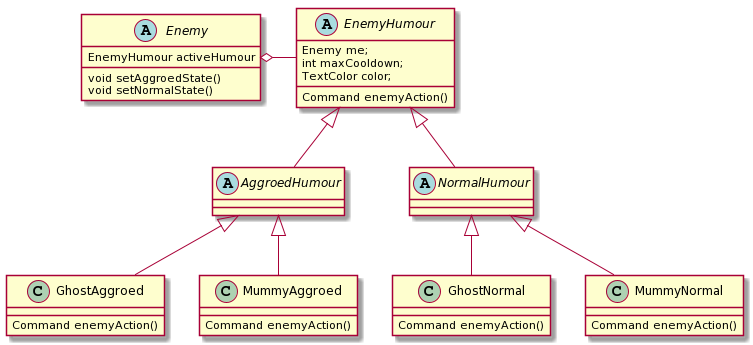

The diagram above was rendered by PlantUML. Its source (embedded in the PNG):
@startuml
abstract class Enemy{
  EnemyHumour activeHumour
  void setAggroedState()
  void setNormalState()
}

abstract class EnemyHumour{
  Enemy me;
  int maxCooldown;
  TextColor color;
  Command enemyAction()
}

abstract class AggroedHumour{
}
abstract class NormalHumour{
}

class GhostAggroed{
  Command enemyAction()
}
class GhostNormal{
  Command enemyAction()
}

class MummyAggroed{
  Command enemyAction()
}
class MummyNormal{
  Command enemyAction()
}

Enemy o- EnemyHumour
EnemyHumour <|-- AggroedHumour
EnemyHumour <|-- NormalHumour
AggroedHumour <|-- MummyAggroed
AggroedHumour <|-- GhostAggroed
NormalHumour <|-- MummyNormal
NormalHumour <|-- GhostNormal
@enduml